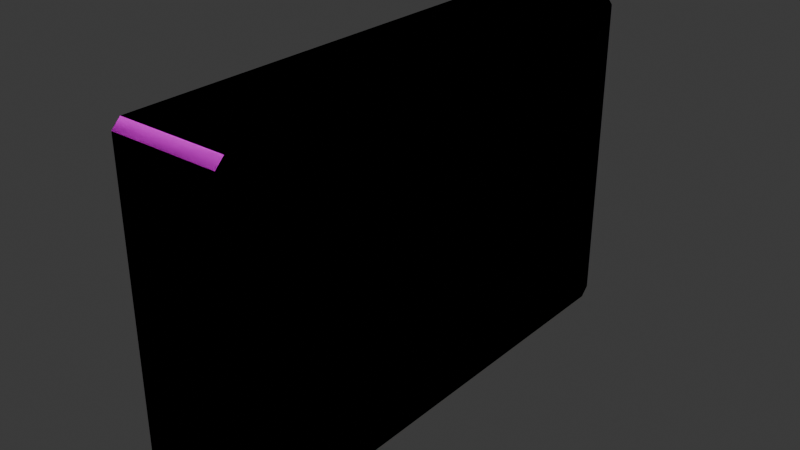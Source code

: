 # Source: tapes.blend  (saved by Blender 4.0.36; exported with 4.5.12 LTS)
import bpy
from mathutils import Matrix  # noqa: F401  (used for matrix-valued properties, if any)

bpy.ops.wm.read_factory_settings(use_empty=True)
scene = bpy.context.scene
scene.name = 'Scene'

# ---- collections
col_collection = bpy.data.collections.new('Collection'); scene.collection.children.link(col_collection)

# ---- images (referenced by path relative to the original .blend; pixels are not part of the script)
import os
ASSET_DIR = os.environ.get("B2B_ASSET_DIR", "")  # directory of the original .blend (textures are referenced by path, not embedded)
HERE = os.path.dirname(os.path.abspath(__file__))  # packed textures are extracted next to this script under _unpacked/

def load_image(name, relpath, width, height, colorspace="sRGB"):
    """Load a texture the original file referenced (path relative to the .blend, or extracted next to this script)."""
    p = next((c for c in (os.path.join(HERE, relpath), os.path.join(ASSET_DIR, relpath)) if relpath and os.path.exists(c)), "")
    if p:
        img = bpy.data.images.load(p, check_existing=True)
        img.name = name
    else:  # same state as the original file: an image datablock whose file is absent (Cycles renders it pink)
        img = bpy.data.images.new(name, width, height)
        img.source = "FILE"
        img.filepath = "//" + (relpath or name)
    img.colorspace_settings.name = colorspace
    return img
img_cassete_png = load_image('cassete.png', 'cassete.png', 1024, 1024, 'sRGB')

# ---- materials (node trees are filled in below, after node groups)
mat_material = bpy.data.materials.new('Material')
mat_material.alpha_threshold = 0.0
mat_material.use_transparent_shadow = False
mat_material.roughness = 0.5
mat_material.line_color = (0.0, 0.0, 0.0, 1.0)

# ---- material node trees
mat_material.use_nodes = True; mat_material.node_tree.nodes.clear()
_N = mat_material.node_tree.nodes; _L = mat_material.node_tree.links
n0 = _N.new('ShaderNodeOutputMaterial'); n0.name = 'Material Output'; n0.location = (300, 300)
n1 = _N.new('ShaderNodeBsdfPrincipled'); n1.name = 'Principled BSDF'; n1.location = (10, 300)
n1.inputs[3].default_value = 1.45
n2 = _N.new('ShaderNodeTexImage'); n2.name = 'Image Texture'; n2.location = (-280, 271)
n2.image = img_cassete_png
n2.interpolation = 'Closest'
_L.new(n1.outputs[0], n0.inputs[0])
_L.new(n2.outputs[0], n1.inputs[0])
n0.is_active_output = True

# ---- world
world_world = bpy.data.worlds.new('World'); scene.world = world_world
world_world.use_nodes = True; world_world.node_tree.nodes.clear()
_N = world_world.node_tree.nodes; _L = world_world.node_tree.links
n0 = _N.new('ShaderNodeOutputWorld'); n0.name = 'World Output'; n0.location = (300, 300)
n1 = _N.new('ShaderNodeBackground'); n1.name = 'Background'; n1.location = (10, 300)
n1.inputs[0].default_value = (0.05088, 0.05088, 0.05088, 1.0)
_L.new(n1.outputs[0], n0.inputs[0])
n0.is_active_output = True
world_world.color = (0.05088, 0.05088, 0.05088)
world_world.use_sun_shadow = False
world_world.sun_shadow_jitter_overblur = 0.0

# ---- meshes
me_cube = bpy.data.meshes.new('Cube')
me_cube.from_pydata([(0.4759, 2.222, 1.373), (0.4759, 2.144, 1.451), (0.4759, 2.144, -1.451), (0.4759, 2.222, -1.373), (0.4759, -2.144, 1.451), (0.4759, -2.222, 1.373), (0.4759, -2.222, -1.373), (0.4759, -2.144, -1.451), (-0.4759, 2.144, 1.451), (-0.4759, 2.222, 1.373), (-0.4759, 2.222, -1.373), (-0.4759, 2.144, -1.451), (-0.4759, -2.222, 1.373), (-0.4759, -2.144, 1.451), (-0.4759, -2.144, -1.451), (-0.4759, -2.222, -1.373)], [], [(11, 2, 7, 14), (14, 15, 12, 13, 8, 9, 10, 11), (6, 5, 12, 15), (1, 8, 13, 4), (2, 3, 0, 1, 4, 5, 6, 7), (2, 11, 10, 3), (4, 13, 12, 5), (14, 7, 6, 15), (8, 1, 0, 9), (10, 9, 0, 3)])
_uv = me_cube.uv_layers.new(name='UVMap')
_uv.uv.foreach_set('vector', [0.4454, 0.9962, 0.4454, 0.8973, 0.8076, 0.8973, 0.8076, 0.9962, 0.3642, 0.3313, 0.3707, 0.3374, 0.3707, 0.551, 0.3642, 0.5571, 0.01113, 0.5571, 0.00469, 0.551, 0.00469, 0.3374, 0.01113, 0.3313, 0.4492, 0.787, 0.4492, 0.9795, 0.3639, 0.9795, 0.3639, 0.787, 0.3907, 0.8418, 0.419, 0.8418, 0.419, 0.9606, 0.3907, 0.9606, 0.3625, 0.7728, 0.3698, 0.7769, 0.3698, 0.9913, 0.3625, 0.9954, 0.01203, 0.9954, 0.004706, 0.9913, 0.004706, 0.7769, 0.01203, 0.7728, 0.3689, 0.7765, 0.4441, 0.7765, 0.4441, 0.7853, 0.3689, 0.7853, 0.4492, 0.9915, 0.3639, 0.9915, 0.3639, 0.9795, 0.4492, 0.9795, 0.3639, 0.7751, 0.4492, 0.7751, 0.4492, 0.787, 0.3639, 0.787, 0.4441, 0.9888, 0.3689, 0.9888, 0.3689, 0.98, 0.4441, 0.98, 0.4441, 0.7853, 0.4441, 0.98, 0.3689, 0.98, 0.3689, 0.7853])
me_cube.materials.append(mat_material)
me_cube.use_mirror_vertex_groups = False
me_cube.update()
me_cube_001 = bpy.data.meshes.new('Cube.001')
me_cube_001.from_pydata([(0.4759, 2.222, 1.373), (0.4759, 2.144, 1.451), (0.4759, 2.144, -1.451), (0.4759, 2.222, -1.373), (0.4759, -2.144, 1.451), (0.4759, -2.222, 1.373), (0.4759, -2.222, -1.373), (0.4759, -2.144, -1.451), (-0.4759, 2.144, 1.451), (-0.4759, 2.222, 1.373), (-0.4759, 2.222, -1.373), (-0.4759, 2.144, -1.451), (-0.4759, -2.222, 1.373), (-0.4759, -2.144, 1.451), (-0.4759, -2.144, -1.451), (-0.4759, -2.222, -1.373)], [], [(11, 2, 7, 14), (14, 15, 12, 13, 8, 9, 10, 11), (6, 5, 12, 15), (1, 8, 13, 4), (2, 3, 0, 1, 4, 5, 6, 7), (2, 11, 10, 3), (4, 13, 12, 5), (14, 7, 6, 15), (8, 1, 0, 9), (10, 9, 0, 3)])
_uv = me_cube_001.uv_layers.new(name='UVMap')
_uv.uv.foreach_set('vector', [0.4454, 0.7753, 0.4454, 0.6764, 0.8076, 0.6764, 0.8076, 0.7753, 0.3642, 0.1105, 0.3707, 0.1166, 0.3707, 0.3301, 0.3642, 0.3362, 0.01113, 0.3362, 0.00469, 0.3301, 0.00469, 0.1166, 0.01113, 0.1105, 0.4492, 0.5661, 0.4492, 0.7587, 0.3639, 0.7587, 0.3639, 0.5661, 0.3907, 0.621, 0.419, 0.621, 0.419, 0.7398, 0.3907, 0.7398, 0.3625, 0.5519, 0.3698, 0.556, 0.3698, 0.7704, 0.3625, 0.7745, 0.01203, 0.7745, 0.004706, 0.7704, 0.004706, 0.556, 0.01203, 0.5519, 0.3689, 0.5557, 0.4441, 0.5557, 0.4441, 0.5644, 0.3689, 0.5644, 0.4492, 0.7706, 0.3639, 0.7706, 0.3639, 0.7587, 0.4492, 0.7587, 0.3639, 0.5542, 0.4492, 0.5542, 0.4492, 0.5661, 0.3639, 0.5661, 0.4441, 0.7679, 0.3689, 0.7679, 0.3689, 0.7592, 0.4441, 0.7592, 0.4441, 0.5644, 0.4441, 0.7592, 0.3689, 0.7592, 0.3689, 0.5644])
me_cube_001.materials.append(mat_material)
me_cube_001.use_mirror_vertex_groups = False
me_cube_001.update()

# ---- objects
ob_a = bpy.data.objects.new('A', me_cube)
ob_b = bpy.data.objects.new('B', me_cube_001)

# ---- transforms, parenting, visibility, modifiers, constraints
ob_a.location = (0.0, 0.0, 0.0)
ob_a.lock_rotations_4d = False
ob_a.empty_display_type = 'ARROWS'
ob_a.lineart.crease_threshold = 0.0
ob_b.location = (0.0, 0.0, 0.0)
ob_b.lock_rotations_4d = False
ob_b.empty_display_type = 'ARROWS'
ob_b.lineart.crease_threshold = 0.0

# ---- collection membership
col_collection.objects.link(ob_a)
col_collection.objects.link(ob_b)

# ---- scene / render settings (as saved in the file)
scene.frame_start = 1; scene.frame_end = 250; scene.frame_set(1)
scene.render.engine = 'BLENDER_EEVEE_NEXT'
scene.cycles.sampling_pattern = 'TABULATED_SOBOL'
bpy.context.view_layer.update()

# ---- added for rendering (the .blend has no active camera and no usable light): camera, sun
cam_auto = bpy.data.cameras.new('AutoCamera')
cam_auto.lens = 50.0
cam_auto.sensor_width = 36.0
cam_auto.clip_end = 1000.0
ob_auto_camera = bpy.data.objects.new('AutoCamera', cam_auto)
scene.collection.objects.link(ob_auto_camera)
ob_auto_camera.location = (4.98887, -5.98665, 3.9911)
ob_auto_camera.rotation_euler = (1.09748, -7.21219e-08, 0.694738)
scene.camera = ob_auto_camera
light_auto_sun = bpy.data.lights.new('AutoSun', 'SUN')
light_auto_sun.energy = 3.0
light_auto_sun.angle = 0.0523599
ob_auto_sun = bpy.data.objects.new('AutoSun', light_auto_sun)
scene.collection.objects.link(ob_auto_sun)
ob_auto_sun.rotation_euler = (0.872665, 0.174533, 0.523599)
bpy.context.view_layer.update()
